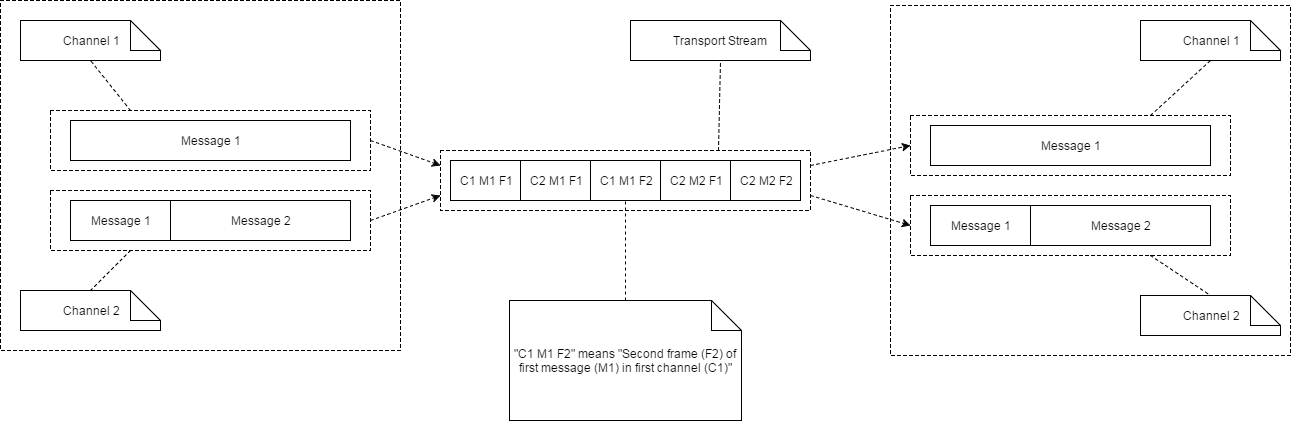

The diagram above was exported from draw.io. Its source (the exported page's mxGraphModel, read from the mxfile embedded in the PNG):
<mxGraphModel dx="1426" dy="760" grid="1" gridSize="10" guides="1" tooltips="1" connect="1" arrows="1" fold="1" page="1" pageScale="1" pageWidth="850" pageHeight="1100" background="#ffffff" math="0" shadow="0">
  <root>
    <mxCell id="0" />
    <mxCell id="1" parent="0" />
    <mxCell id="43" value="" style="whiteSpace=wrap;html=1;glass=0;dashed=1;comic=0;strokeColor=#000000;fillColor=none;" vertex="1" parent="1">
      <mxGeometry x="10" y="140" width="400" height="350" as="geometry" />
    </mxCell>
    <mxCell id="19" value="" style="whiteSpace=wrap;html=1;glass=0;dashed=1;comic=0;strokeColor=#000000;fillColor=none;" vertex="1" parent="1">
      <mxGeometry x="450" y="290" width="370" height="60" as="geometry" />
    </mxCell>
    <mxCell id="2" value="Message 1" style="whiteSpace=wrap;html=1;glass=0;comic=0;strokeColor=#000000;fillColor=#ffffff;" vertex="1" parent="1">
      <mxGeometry x="80" y="260" width="280" height="40" as="geometry" />
    </mxCell>
    <mxCell id="5" value="Message 1" style="whiteSpace=wrap;html=1;glass=0;comic=0;strokeColor=#000000;fillColor=#ffffff;" vertex="1" parent="1">
      <mxGeometry x="80" y="340" width="100" height="40" as="geometry" />
    </mxCell>
    <mxCell id="6" value="Message 2" style="whiteSpace=wrap;html=1;glass=0;comic=0;strokeColor=#000000;fillColor=#ffffff;" vertex="1" parent="1">
      <mxGeometry x="180" y="340" width="180" height="40" as="geometry" />
    </mxCell>
    <mxCell id="10" value="C2 M1 F1" style="whiteSpace=wrap;html=1;glass=0;comic=0;strokeColor=#000000;fillColor=#ffffff;" vertex="1" parent="1">
      <mxGeometry x="530" y="300" width="70" height="40" as="geometry" />
    </mxCell>
    <mxCell id="11" value="C1 M1 F2" style="whiteSpace=wrap;html=1;glass=0;comic=0;strokeColor=#000000;fillColor=#ffffff;" vertex="1" parent="1">
      <mxGeometry x="600" y="300" width="70" height="40" as="geometry" />
    </mxCell>
    <mxCell id="12" value="C2 M2 F1" style="whiteSpace=wrap;html=1;glass=0;comic=0;strokeColor=#000000;fillColor=#ffffff;" vertex="1" parent="1">
      <mxGeometry x="670" y="300" width="70" height="40" as="geometry" />
    </mxCell>
    <mxCell id="13" value="C2 M2 F2" style="whiteSpace=wrap;html=1;glass=0;comic=0;strokeColor=#000000;fillColor=#ffffff;" vertex="1" parent="1">
      <mxGeometry x="740" y="300" width="70" height="40" as="geometry" />
    </mxCell>
    <mxCell id="22" style="rounded=0;html=1;dashed=1;endArrow=none;endFill=0;jettySize=auto;orthogonalLoop=1;entryX=0.5;entryY=1;exitX=0.25;exitY=0;" edge="1" parent="1" source="17" target="20">
      <mxGeometry relative="1" as="geometry" />
    </mxCell>
    <mxCell id="17" value="" style="whiteSpace=wrap;html=1;glass=0;dashed=1;comic=0;strokeColor=#000000;fillColor=none;" vertex="1" parent="1">
      <mxGeometry x="60" y="250" width="320" height="60" as="geometry" />
    </mxCell>
    <mxCell id="18" value="" style="whiteSpace=wrap;html=1;glass=0;dashed=1;comic=0;strokeColor=#000000;fillColor=none;" vertex="1" parent="1">
      <mxGeometry x="60" y="330" width="320" height="60" as="geometry" />
    </mxCell>
    <mxCell id="20" value="Channel 1" style="shape=note;whiteSpace=wrap;html=1;glass=0;comic=0;strokeColor=#000000;fillColor=#ffffff;" vertex="1" parent="1">
      <mxGeometry x="30" y="160" width="140" height="40" as="geometry" />
    </mxCell>
    <mxCell id="23" style="rounded=0;html=1;dashed=1;endArrow=none;endFill=0;jettySize=auto;orthogonalLoop=1;entryX=0.5;entryY=0;exitX=0.25;exitY=1;" edge="1" target="24" parent="1" source="18">
      <mxGeometry relative="1" as="geometry">
        <mxPoint x="140" y="520" as="sourcePoint" />
      </mxGeometry>
    </mxCell>
    <mxCell id="24" value="Channel 2" style="shape=note;whiteSpace=wrap;html=1;glass=0;comic=0;strokeColor=#000000;fillColor=#ffffff;" vertex="1" parent="1">
      <mxGeometry x="30" y="430" width="140" height="40" as="geometry" />
    </mxCell>
    <mxCell id="25" value="Transport Stream" style="shape=note;whiteSpace=wrap;html=1;glass=0;comic=0;strokeColor=#000000;fillColor=#ffffff;" vertex="1" parent="1">
      <mxGeometry x="640" y="160" width="180" height="40" as="geometry" />
    </mxCell>
    <mxCell id="26" style="rounded=0;html=1;dashed=1;endArrow=none;endFill=0;jettySize=auto;orthogonalLoop=1;entryX=0.5;entryY=1;exitX=0.75;exitY=0;" edge="1" parent="1" source="19" target="25">
      <mxGeometry relative="1" as="geometry">
        <mxPoint x="150" y="400" as="sourcePoint" />
        <mxPoint x="110" y="440" as="targetPoint" />
      </mxGeometry>
    </mxCell>
    <mxCell id="27" value="" style="endArrow=classic;html=1;dashed=1;entryX=0;entryY=0.25;exitX=1;exitY=0.5;" edge="1" parent="1" source="17" target="19">
      <mxGeometry width="50" height="50" relative="1" as="geometry">
        <mxPoint x="30" y="540" as="sourcePoint" />
        <mxPoint x="420" y="440" as="targetPoint" />
      </mxGeometry>
    </mxCell>
    <mxCell id="29" value="" style="endArrow=classic;html=1;dashed=1;entryX=0;entryY=0.75;exitX=1;exitY=0.5;" edge="1" parent="1" source="18" target="19">
      <mxGeometry width="50" height="50" relative="1" as="geometry">
        <mxPoint x="370" y="440" as="sourcePoint" />
        <mxPoint x="440" y="480" as="targetPoint" />
      </mxGeometry>
    </mxCell>
    <mxCell id="30" value="Message 1" style="whiteSpace=wrap;html=1;glass=0;comic=0;strokeColor=#000000;fillColor=#ffffff;" vertex="1" parent="1">
      <mxGeometry x="940" y="265" width="280" height="40" as="geometry" />
    </mxCell>
    <mxCell id="31" value="Message 1" style="whiteSpace=wrap;html=1;glass=0;comic=0;strokeColor=#000000;fillColor=#ffffff;" vertex="1" parent="1">
      <mxGeometry x="940" y="345" width="100" height="40" as="geometry" />
    </mxCell>
    <mxCell id="32" value="Message 2" style="whiteSpace=wrap;html=1;glass=0;comic=0;strokeColor=#000000;fillColor=#ffffff;" vertex="1" parent="1">
      <mxGeometry x="1040" y="345" width="180" height="40" as="geometry" />
    </mxCell>
    <mxCell id="33" style="rounded=0;html=1;dashed=1;endArrow=none;endFill=0;jettySize=auto;orthogonalLoop=1;entryX=0.5;entryY=1;exitX=0.75;exitY=0;" edge="1" source="34" target="36" parent="1">
      <mxGeometry relative="1" as="geometry">
        <mxPoint x="1160" y="250" as="sourcePoint" />
      </mxGeometry>
    </mxCell>
    <mxCell id="34" value="" style="whiteSpace=wrap;html=1;glass=0;dashed=1;comic=0;strokeColor=#000000;fillColor=none;" vertex="1" parent="1">
      <mxGeometry x="920" y="255" width="320" height="60" as="geometry" />
    </mxCell>
    <mxCell id="35" value="" style="whiteSpace=wrap;html=1;glass=0;dashed=1;comic=0;strokeColor=#000000;fillColor=none;" vertex="1" parent="1">
      <mxGeometry x="920" y="335" width="320" height="60" as="geometry" />
    </mxCell>
    <mxCell id="36" value="Channel 1" style="shape=note;whiteSpace=wrap;html=1;glass=0;comic=0;strokeColor=#000000;fillColor=#ffffff;" vertex="1" parent="1">
      <mxGeometry x="1150" y="160" width="140" height="40" as="geometry" />
    </mxCell>
    <mxCell id="37" style="rounded=0;html=1;dashed=1;endArrow=none;endFill=0;jettySize=auto;orthogonalLoop=1;entryX=0.5;entryY=0;exitX=0.75;exitY=1;" edge="1" source="35" target="38" parent="1">
      <mxGeometry relative="1" as="geometry">
        <mxPoint x="1000" y="525" as="sourcePoint" />
      </mxGeometry>
    </mxCell>
    <mxCell id="38" value="Channel 2" style="shape=note;whiteSpace=wrap;html=1;glass=0;comic=0;strokeColor=#000000;fillColor=#ffffff;" vertex="1" parent="1">
      <mxGeometry x="1150" y="435" width="140" height="40" as="geometry" />
    </mxCell>
    <mxCell id="39" value="" style="endArrow=classic;html=1;dashed=1;entryX=0;entryY=0.5;exitX=1;exitY=0.25;" edge="1" parent="1" source="19" target="34">
      <mxGeometry width="50" height="50" relative="1" as="geometry">
        <mxPoint x="790" y="418" as="sourcePoint" />
        <mxPoint x="860" y="443" as="targetPoint" />
      </mxGeometry>
    </mxCell>
    <mxCell id="40" value="" style="endArrow=classic;html=1;dashed=1;entryX=0;entryY=0.5;exitX=1;exitY=0.75;" edge="1" parent="1" source="19" target="35">
      <mxGeometry width="50" height="50" relative="1" as="geometry">
        <mxPoint x="800" y="415" as="sourcePoint" />
        <mxPoint x="870" y="390" as="targetPoint" />
      </mxGeometry>
    </mxCell>
    <mxCell id="44" value="" style="whiteSpace=wrap;html=1;glass=0;dashed=1;comic=0;strokeColor=#000000;fillColor=none;" vertex="1" parent="1">
      <mxGeometry x="900" y="145" width="400" height="350" as="geometry" />
    </mxCell>
    <mxCell id="46" value="&quot;C1 M1 F2&quot; means &quot;Second frame (F2) of first message (M1) in first channel (C1)&quot;" style="shape=note;whiteSpace=wrap;html=1;glass=0;comic=0;strokeColor=#000000;fillColor=#ffffff;" vertex="1" parent="1">
      <mxGeometry x="519" y="440" width="232" height="120" as="geometry" />
    </mxCell>
    <mxCell id="49" style="rounded=0;html=1;dashed=1;endArrow=none;endFill=0;jettySize=auto;orthogonalLoop=1;exitX=0.5;exitY=0;entryX=0.5;entryY=1;" edge="1" parent="1" source="46" target="11">
      <mxGeometry relative="1" as="geometry">
        <mxPoint x="459" y="500" as="sourcePoint" />
        <mxPoint x="520" y="390" as="targetPoint" />
      </mxGeometry>
    </mxCell>
    <mxCell id="9" value="C1 M1 F1" style="whiteSpace=wrap;html=1;glass=0;comic=0;strokeColor=#000000;fillColor=#ffffff;" vertex="1" parent="1">
      <mxGeometry x="460" y="300" width="70" height="40" as="geometry" />
    </mxCell>
  </root>
</mxGraphModel>